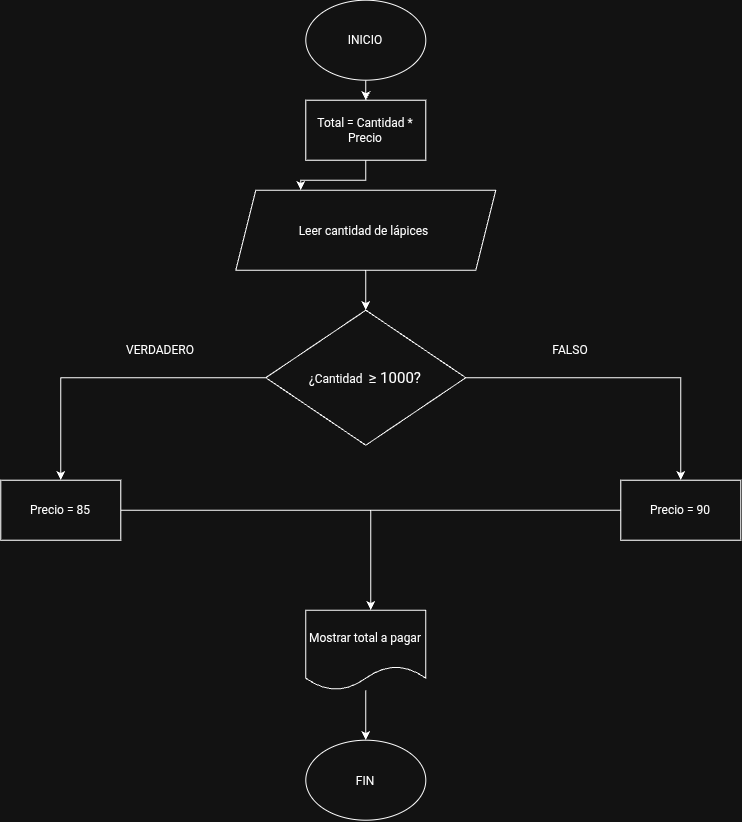

The diagram above was exported from draw.io. Its source (the exported page's mxGraphModel, read from the mxfile embedded in the PNG):
<mxGraphModel dx="1166" dy="753" grid="1" gridSize="10" guides="1" tooltips="1" connect="1" arrows="1" fold="1" page="1" pageScale="1" pageWidth="850" pageHeight="1100" math="0" shadow="0">
  <root>
    <mxCell id="0" />
    <mxCell id="1" parent="0" />
    <mxCell id="EcBIretTazvdTmWIlWwX-1" parent="1" style="ellipse;whiteSpace=wrap;html=1;shapeInside=1;" value="&lt;div&gt;&lt;br&gt;&lt;/div&gt;&lt;div&gt;&lt;br&gt;&lt;/div&gt;&lt;div&gt;INICIO&lt;/div&gt;" vertex="1">
      <mxGeometry height="80" width="120" x="365" y="10" as="geometry" />
    </mxCell>
    <mxCell id="EcBIretTazvdTmWIlWwX-37" edge="1" parent="1" source="EcBIretTazvdTmWIlWwX-3" style="edgeStyle=orthogonalEdgeStyle;rounded=0;orthogonalLoop=1;jettySize=auto;html=1;entryX=0.5;entryY=0;entryDx=0;entryDy=0;" target="EcBIretTazvdTmWIlWwX-8">
      <mxGeometry relative="1" as="geometry" />
    </mxCell>
    <mxCell id="EcBIretTazvdTmWIlWwX-3" parent="1" style="shape=parallelogram;perimeter=parallelogramPerimeter;whiteSpace=wrap;html=1;shapeInside=1;fixedSize=1;" value="Leer cantidad de lápices&amp;nbsp;" vertex="1">
      <mxGeometry height="80" width="260" x="295" y="200" as="geometry" />
    </mxCell>
    <mxCell id="EcBIretTazvdTmWIlWwX-4" edge="1" parent="1" source="EcBIretTazvdTmWIlWwX-3" style="edgeStyle=orthogonalEdgeStyle;rounded=0;orthogonalLoop=1;jettySize=auto;html=1;innerLoopWaypoints=1;exitX=0.5;exitY=1;exitDx=0;exitDy=0;" target="EcBIretTazvdTmWIlWwX-3">
      <mxGeometry relative="1" as="geometry" />
    </mxCell>
    <mxCell id="EcBIretTazvdTmWIlWwX-22" edge="1" parent="1" source="EcBIretTazvdTmWIlWwX-8" style="edgeStyle=orthogonalEdgeStyle;rounded=0;orthogonalLoop=1;jettySize=auto;html=1;">
      <mxGeometry relative="1" as="geometry">
        <mxPoint x="119.99999999999977" y="490" as="targetPoint" />
      </mxGeometry>
    </mxCell>
    <mxCell id="EcBIretTazvdTmWIlWwX-23" edge="1" parent="1" source="EcBIretTazvdTmWIlWwX-8" style="edgeStyle=orthogonalEdgeStyle;rounded=0;orthogonalLoop=1;jettySize=auto;html=1;">
      <mxGeometry relative="1" as="geometry">
        <mxPoint x="740" y="490" as="targetPoint" />
      </mxGeometry>
    </mxCell>
    <mxCell id="EcBIretTazvdTmWIlWwX-8" parent="1" style="rhombus;whiteSpace=wrap;html=1;shapeInside=1;" value="¿Cantidad&amp;nbsp;&amp;nbsp;&lt;span style=&quot;font-size: 15px; background-color: transparent; color: light-dark(rgb(0, 0, 0), rgb(255, 255, 255));&quot;&gt;≥ 1000?&lt;/span&gt;" vertex="1">
      <mxGeometry height="135" width="200" x="325" y="320" as="geometry" />
    </mxCell>
    <mxCell id="EcBIretTazvdTmWIlWwX-13" parent="1" style="text;html=1;whiteSpace=wrap;strokeColor=none;fillColor=none;align=center;verticalAlign=middle;rounded=0;" value="VERDADERO" vertex="1">
      <mxGeometry width="60" x="190" y="360" as="geometry" />
    </mxCell>
    <mxCell id="EcBIretTazvdTmWIlWwX-14" parent="1" style="text;html=1;whiteSpace=wrap;strokeColor=none;fillColor=none;align=center;verticalAlign=middle;rounded=0;" value="FALSO" vertex="1">
      <mxGeometry height="190" width="60" x="600" y="265" as="geometry" />
    </mxCell>
    <mxCell id="EcBIretTazvdTmWIlWwX-24" edge="1" parent="1" source="EcBIretTazvdTmWIlWwX-15" style="edgeStyle=orthogonalEdgeStyle;rounded=0;orthogonalLoop=1;jettySize=auto;html=1;">
      <mxGeometry relative="1" as="geometry">
        <mxPoint x="429.9999999999998" y="620.0000000000002" as="targetPoint" />
      </mxGeometry>
    </mxCell>
    <mxCell id="EcBIretTazvdTmWIlWwX-15" parent="1" style="rounded=0;whiteSpace=wrap;html=1;" value="Precio = 85" vertex="1">
      <mxGeometry height="60" width="120" x="60" y="490" as="geometry" />
    </mxCell>
    <mxCell id="EcBIretTazvdTmWIlWwX-25" edge="1" parent="1" source="EcBIretTazvdTmWIlWwX-16" style="edgeStyle=orthogonalEdgeStyle;rounded=0;orthogonalLoop=1;jettySize=auto;html=1;endArrow=none;endFill=0;">
      <mxGeometry relative="1" as="geometry">
        <mxPoint x="409.9999999999998" y="520" as="targetPoint" />
      </mxGeometry>
    </mxCell>
    <mxCell id="EcBIretTazvdTmWIlWwX-16" parent="1" style="rounded=0;whiteSpace=wrap;html=1;" value="Precio = 90" vertex="1">
      <mxGeometry height="60" width="120" x="680" y="490" as="geometry" />
    </mxCell>
    <mxCell id="EcBIretTazvdTmWIlWwX-31" edge="1" parent="1" source="EcBIretTazvdTmWIlWwX-1" style="edgeStyle=orthogonalEdgeStyle;rounded=0;orthogonalLoop=1;jettySize=auto;html=1;" target="EcBIretTazvdTmWIlWwX-26" value="">
      <mxGeometry relative="1" as="geometry">
        <mxPoint x="425" y="90" as="sourcePoint" />
        <mxPoint x="425" y="170" as="targetPoint" />
      </mxGeometry>
    </mxCell>
    <mxCell id="EcBIretTazvdTmWIlWwX-33" edge="1" parent="1" source="EcBIretTazvdTmWIlWwX-26" style="edgeStyle=orthogonalEdgeStyle;rounded=0;orthogonalLoop=1;jettySize=auto;html=1;entryX=0.25;entryY=0;entryDx=0;entryDy=0;" target="EcBIretTazvdTmWIlWwX-3">
      <mxGeometry relative="1" as="geometry" />
    </mxCell>
    <mxCell id="EcBIretTazvdTmWIlWwX-26" parent="1" style="rounded=0;whiteSpace=wrap;html=1;" value="Total = Cantidad * Precio" vertex="1">
      <mxGeometry height="60" width="120" x="365" y="110" as="geometry" />
    </mxCell>
    <mxCell id="EcBIretTazvdTmWIlWwX-34" parent="1" style="ellipse;whiteSpace=wrap;html=1;shapeInside=1;" value="FIN" vertex="1">
      <mxGeometry height="80" width="120" x="365" y="750" as="geometry" />
    </mxCell>
    <mxCell id="7-qYJTsRizTvkSpZqLON-4" edge="1" parent="1" source="7-qYJTsRizTvkSpZqLON-3" style="edgeStyle=orthogonalEdgeStyle;rounded=0;orthogonalLoop=1;jettySize=auto;html=1;">
      <mxGeometry relative="1" as="geometry">
        <mxPoint x="425" y="750" as="targetPoint" />
      </mxGeometry>
    </mxCell>
    <mxCell id="7-qYJTsRizTvkSpZqLON-3" parent="1" style="shape=document;whiteSpace=wrap;html=1;boundedLbl=1;" value="Mostrar total a pagar" vertex="1">
      <mxGeometry height="80" width="120" x="365" y="620" as="geometry" />
    </mxCell>
  </root>
</mxGraphModel>